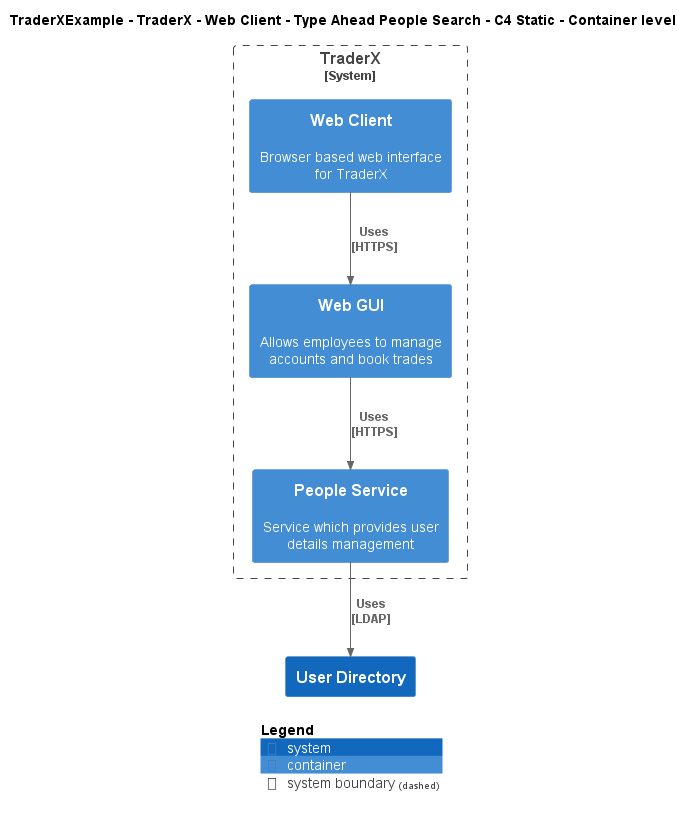

The diagram above was rendered by PlantUML. Its source (embedded in the PNG):
@startuml
!include ..\..\..\..\..\..\..\.c4s\C4_Container.puml

AddElementTag("c4interflow:lifecycle:new", $bgColor=green, $fontColor=#ffffff, $borderColor=green, $shadowing="False")
AddElementTag("c4interflow:lifecycle:changed", $bgColor=orange, $fontColor=#ffffff, $borderColor=orange, $shadowing="False")
AddElementTag("c4interflow:lifecycle:removed", $bgColor=red, $fontColor=#ffffff, $borderColor=red, $shadowing="False")

AddRelTag("c4interflow:lifecycle:new", $textColor=green, $lineColor=green)
AddRelTag("c4interflow:lifecycle:changed", $textColor=orange, $lineColor=orange)
AddRelTag("c4interflow:lifecycle:removed", $textColor=red, $lineColor=red)

SHOW_PERSON_PORTRAIT()
LAYOUT_TOP_DOWN()

skinparam linetype polyline

title TraderXExample - TraderX - Web Client - Type Ahead People Search - C4 Static - Container level


System_Boundary(TraderXExample.SoftwareSystems.TraderX, "TraderX") {
    Container(TraderXExample.SoftwareSystems.TraderX.Containers.WebClient, "Web Client", "", "Browser based web interface for TraderX")
    Container(TraderXExample.SoftwareSystems.TraderX.Containers.WebGUI, "Web GUI", "", "Allows employees to manage accounts and book trades")
    Container(TraderXExample.SoftwareSystems.TraderX.Containers.PeopleService, "People Service", "", "Service which provides user details management")
}
System(TraderXExample.SoftwareSystems.UserDirectory, "User Directory", "")

Rel(TraderXExample.SoftwareSystems.TraderX.Containers.WebClient, TraderXExample.SoftwareSystems.TraderX.Containers.WebGUI, "Uses\n[HTTPS]", $tags='protocol:https')
Rel(TraderXExample.SoftwareSystems.TraderX.Containers.WebGUI, TraderXExample.SoftwareSystems.TraderX.Containers.PeopleService, "Uses\n[HTTPS]", $tags='protocol:https')
Rel(TraderXExample.SoftwareSystems.TraderX.Containers.PeopleService, TraderXExample.SoftwareSystems.UserDirectory, "Uses\n[LDAP]", $tags='protocol:ldap')


SHOW_LEGEND()
@enduml